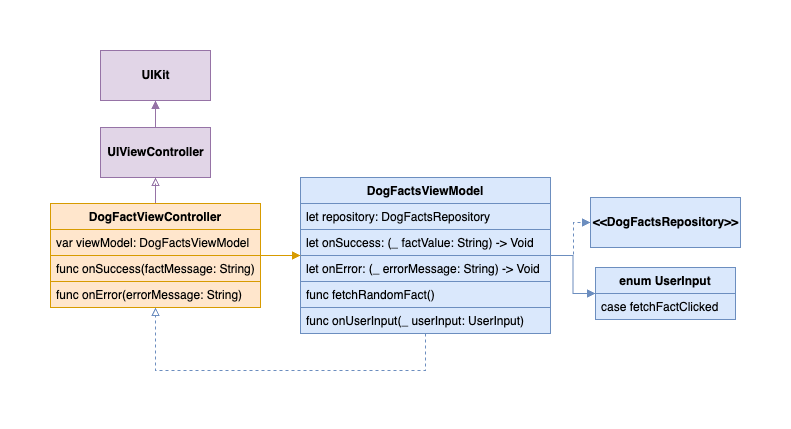

The diagram above was exported from draw.io. Its source (the exported page's mxGraphModel, read from the mxfile embedded in the PNG):
<mxGraphModel dx="1216" dy="673" grid="1" gridSize="10" guides="1" tooltips="1" connect="1" arrows="1" fold="1" page="1" pageScale="1" pageWidth="827" pageHeight="1169" math="0" shadow="0">
  <root>
    <mxCell id="0" />
    <mxCell id="1" parent="0" />
    <mxCell id="Hs6NmcMhvQ_SAlvnnzvh-17" style="edgeStyle=orthogonalEdgeStyle;rounded=0;orthogonalLoop=1;jettySize=auto;html=1;endArrow=block;endFill=1;dashed=1;fillColor=#dae8fc;strokeColor=#6c8ebf;" edge="1" parent="1" source="Hs6NmcMhvQ_SAlvnnzvh-1" target="Hs6NmcMhvQ_SAlvnnzvh-11">
      <mxGeometry relative="1" as="geometry">
        <Array as="points">
          <mxPoint x="592" y="585" />
          <mxPoint x="592" y="552" />
        </Array>
      </mxGeometry>
    </mxCell>
    <mxCell id="Hs6NmcMhvQ_SAlvnnzvh-18" style="edgeStyle=orthogonalEdgeStyle;rounded=0;orthogonalLoop=1;jettySize=auto;html=1;endArrow=block;endFill=1;fillColor=#dae8fc;strokeColor=#6c8ebf;" edge="1" parent="1" source="Hs6NmcMhvQ_SAlvnnzvh-1" target="Hs6NmcMhvQ_SAlvnnzvh-13">
      <mxGeometry relative="1" as="geometry" />
    </mxCell>
    <mxCell id="Hs6NmcMhvQ_SAlvnnzvh-26" style="edgeStyle=orthogonalEdgeStyle;rounded=0;orthogonalLoop=1;jettySize=auto;html=1;endArrow=block;endFill=0;dashed=1;fillColor=#dae8fc;strokeColor=#6c8ebf;" edge="1" parent="1" source="Hs6NmcMhvQ_SAlvnnzvh-1" target="Hs6NmcMhvQ_SAlvnnzvh-19">
      <mxGeometry relative="1" as="geometry">
        <Array as="points">
          <mxPoint x="444" y="700" />
          <mxPoint x="174" y="700" />
        </Array>
      </mxGeometry>
    </mxCell>
    <mxCell id="Hs6NmcMhvQ_SAlvnnzvh-1" value="DogFactsViewModel" style="swimlane;fontStyle=1;childLayout=stackLayout;horizontal=1;startSize=26;fillColor=#dae8fc;horizontalStack=0;resizeParent=1;resizeParentMax=0;resizeLast=0;collapsible=1;marginBottom=0;strokeColor=#6c8ebf;" vertex="1" parent="1">
      <mxGeometry x="319" y="507" width="250" height="156" as="geometry" />
    </mxCell>
    <mxCell id="Hs6NmcMhvQ_SAlvnnzvh-2" value="let repository: DogFactsRepository&#10;" style="text;strokeColor=#6c8ebf;fillColor=#dae8fc;align=left;verticalAlign=top;spacingLeft=4;spacingRight=4;overflow=hidden;rotatable=0;points=[[0,0.5],[1,0.5]];portConstraint=eastwest;" vertex="1" parent="Hs6NmcMhvQ_SAlvnnzvh-1">
      <mxGeometry y="26" width="250" height="26" as="geometry" />
    </mxCell>
    <mxCell id="Hs6NmcMhvQ_SAlvnnzvh-3" value="let onSuccess: (_ factValue: String) -&gt; Void" style="text;strokeColor=#6c8ebf;fillColor=#dae8fc;align=left;verticalAlign=top;spacingLeft=4;spacingRight=4;overflow=hidden;rotatable=0;points=[[0,0.5],[1,0.5]];portConstraint=eastwest;" vertex="1" parent="Hs6NmcMhvQ_SAlvnnzvh-1">
      <mxGeometry y="52" width="250" height="26" as="geometry" />
    </mxCell>
    <mxCell id="Hs6NmcMhvQ_SAlvnnzvh-4" value="let onError: (_ errorMessage: String) -&gt; Void" style="text;strokeColor=#6c8ebf;fillColor=#dae8fc;align=left;verticalAlign=top;spacingLeft=4;spacingRight=4;overflow=hidden;rotatable=0;points=[[0,0.5],[1,0.5]];portConstraint=eastwest;" vertex="1" parent="Hs6NmcMhvQ_SAlvnnzvh-1">
      <mxGeometry y="78" width="250" height="26" as="geometry" />
    </mxCell>
    <mxCell id="Hs6NmcMhvQ_SAlvnnzvh-5" value="func fetchRandomFact()" style="text;strokeColor=#6c8ebf;fillColor=#dae8fc;align=left;verticalAlign=top;spacingLeft=4;spacingRight=4;overflow=hidden;rotatable=0;points=[[0,0.5],[1,0.5]];portConstraint=eastwest;" vertex="1" parent="Hs6NmcMhvQ_SAlvnnzvh-1">
      <mxGeometry y="104" width="250" height="26" as="geometry" />
    </mxCell>
    <mxCell id="Hs6NmcMhvQ_SAlvnnzvh-6" value="func onUserInput(_ userInput: UserInput)" style="text;strokeColor=#6c8ebf;fillColor=#dae8fc;align=left;verticalAlign=top;spacingLeft=4;spacingRight=4;overflow=hidden;rotatable=0;points=[[0,0.5],[1,0.5]];portConstraint=eastwest;" vertex="1" parent="Hs6NmcMhvQ_SAlvnnzvh-1">
      <mxGeometry y="130" width="250" height="26" as="geometry" />
    </mxCell>
    <mxCell id="Hs6NmcMhvQ_SAlvnnzvh-11" value="&lt;b&gt;&amp;lt;&amp;lt;DogFactsRepository&amp;gt;&amp;gt;&lt;/b&gt;" style="html=1;fillColor=#dae8fc;strokeColor=#6c8ebf;" vertex="1" parent="1">
      <mxGeometry x="609" y="527" width="150" height="50" as="geometry" />
    </mxCell>
    <mxCell id="Hs6NmcMhvQ_SAlvnnzvh-13" value="enum UserInput" style="swimlane;fontStyle=1;childLayout=stackLayout;horizontal=1;startSize=26;fillColor=#dae8fc;horizontalStack=0;resizeParent=1;resizeParentMax=0;resizeLast=0;collapsible=1;marginBottom=0;strokeColor=#6c8ebf;" vertex="1" parent="1">
      <mxGeometry x="614" y="597" width="140" height="52" as="geometry" />
    </mxCell>
    <mxCell id="Hs6NmcMhvQ_SAlvnnzvh-14" value="case fetchFactClicked" style="text;strokeColor=#6c8ebf;fillColor=#dae8fc;align=left;verticalAlign=top;spacingLeft=4;spacingRight=4;overflow=hidden;rotatable=0;points=[[0,0.5],[1,0.5]];portConstraint=eastwest;" vertex="1" parent="Hs6NmcMhvQ_SAlvnnzvh-13">
      <mxGeometry y="26" width="140" height="26" as="geometry" />
    </mxCell>
    <mxCell id="Hs6NmcMhvQ_SAlvnnzvh-24" style="edgeStyle=orthogonalEdgeStyle;rounded=0;orthogonalLoop=1;jettySize=auto;html=1;endArrow=block;endFill=1;fillColor=#ffe6cc;strokeColor=#d79b00;" edge="1" parent="1" source="Hs6NmcMhvQ_SAlvnnzvh-19" target="Hs6NmcMhvQ_SAlvnnzvh-1">
      <mxGeometry relative="1" as="geometry" />
    </mxCell>
    <mxCell id="cHUPOITg_wGhy3ZIS2xi-3" style="edgeStyle=orthogonalEdgeStyle;rounded=0;orthogonalLoop=1;jettySize=auto;html=1;endArrow=block;endFill=0;fillColor=#e1d5e7;strokeColor=#9673a6;" edge="1" parent="1" source="Hs6NmcMhvQ_SAlvnnzvh-19" target="cHUPOITg_wGhy3ZIS2xi-1">
      <mxGeometry relative="1" as="geometry" />
    </mxCell>
    <mxCell id="Hs6NmcMhvQ_SAlvnnzvh-19" value="DogFactViewController" style="swimlane;fontStyle=1;childLayout=stackLayout;horizontal=1;startSize=26;fillColor=#ffe6cc;horizontalStack=0;resizeParent=1;resizeParentMax=0;resizeLast=0;collapsible=1;marginBottom=0;strokeColor=#d79b00;" vertex="1" parent="1">
      <mxGeometry x="69" y="533" width="210" height="104" as="geometry" />
    </mxCell>
    <mxCell id="Hs6NmcMhvQ_SAlvnnzvh-20" value="var viewModel: DogFactsViewModel" style="text;strokeColor=#d79b00;fillColor=#ffe6cc;align=left;verticalAlign=top;spacingLeft=4;spacingRight=4;overflow=hidden;rotatable=0;points=[[0,0.5],[1,0.5]];portConstraint=eastwest;" vertex="1" parent="Hs6NmcMhvQ_SAlvnnzvh-19">
      <mxGeometry y="26" width="210" height="26" as="geometry" />
    </mxCell>
    <mxCell id="Hs6NmcMhvQ_SAlvnnzvh-22" value="func onSuccess(factMessage: String)" style="text;strokeColor=#d79b00;fillColor=#ffe6cc;align=left;verticalAlign=top;spacingLeft=4;spacingRight=4;overflow=hidden;rotatable=0;points=[[0,0.5],[1,0.5]];portConstraint=eastwest;" vertex="1" parent="Hs6NmcMhvQ_SAlvnnzvh-19">
      <mxGeometry y="52" width="210" height="26" as="geometry" />
    </mxCell>
    <mxCell id="Hs6NmcMhvQ_SAlvnnzvh-23" value="func onError(errorMessage: String)" style="text;strokeColor=#d79b00;fillColor=#ffe6cc;align=left;verticalAlign=top;spacingLeft=4;spacingRight=4;overflow=hidden;rotatable=0;points=[[0,0.5],[1,0.5]];portConstraint=eastwest;" vertex="1" parent="Hs6NmcMhvQ_SAlvnnzvh-19">
      <mxGeometry y="78" width="210" height="26" as="geometry" />
    </mxCell>
    <mxCell id="cHUPOITg_wGhy3ZIS2xi-4" style="edgeStyle=orthogonalEdgeStyle;rounded=0;orthogonalLoop=1;jettySize=auto;html=1;endArrow=block;endFill=1;fillColor=#e1d5e7;strokeColor=#9673a6;" edge="1" parent="1" source="cHUPOITg_wGhy3ZIS2xi-1" target="cHUPOITg_wGhy3ZIS2xi-2">
      <mxGeometry relative="1" as="geometry" />
    </mxCell>
    <mxCell id="cHUPOITg_wGhy3ZIS2xi-1" value="&lt;b&gt;UIViewController&lt;/b&gt;" style="html=1;fillColor=#e1d5e7;strokeColor=#9673a6;" vertex="1" parent="1">
      <mxGeometry x="119" y="457" width="110" height="50" as="geometry" />
    </mxCell>
    <mxCell id="cHUPOITg_wGhy3ZIS2xi-2" value="&lt;b&gt;UIKit&lt;/b&gt;" style="html=1;fillColor=#e1d5e7;strokeColor=#9673a6;" vertex="1" parent="1">
      <mxGeometry x="119" y="380" width="110" height="50" as="geometry" />
    </mxCell>
  </root>
</mxGraphModel>